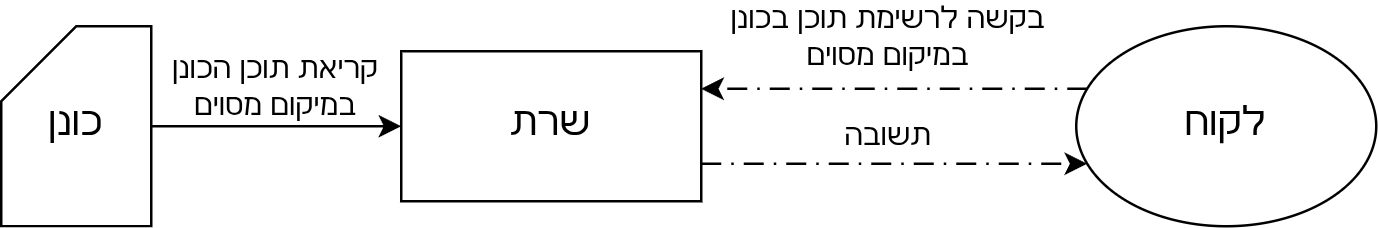

The diagram above was exported from draw.io. Its source (the exported page's mxGraphModel, read from the mxfile embedded in the PNG):
<mxGraphModel dx="570" dy="337" grid="1" gridSize="10" guides="1" tooltips="1" connect="1" arrows="1" fold="1" page="1" pageScale="1" pageWidth="850" pageHeight="1100" math="0" shadow="0">
  <root>
    <mxCell id="0" />
    <mxCell id="1" parent="0" />
    <mxCell id="a2DlJLH1b4CRjQ99sm9D-2" parent="1" style="rounded=0;whiteSpace=wrap;html=1;" value="&lt;font style=&quot;font-size: 16px;&quot;&gt;שרת&lt;/font&gt;" vertex="1">
      <mxGeometry height="60" width="120" x="350" y="320" as="geometry" />
    </mxCell>
    <mxCell id="a2DlJLH1b4CRjQ99sm9D-4" edge="1" parent="1" source="a2DlJLH1b4CRjQ99sm9D-3" style="edgeStyle=orthogonalEdgeStyle;rounded=0;orthogonalLoop=1;jettySize=auto;html=1;entryX=1;entryY=0.25;entryDx=0;entryDy=0;dashed=1;dashPattern=8 4 1 4;" target="a2DlJLH1b4CRjQ99sm9D-2">
      <mxGeometry relative="1" as="geometry">
        <Array as="points">
          <mxPoint x="610" y="335" />
          <mxPoint x="610" y="335" />
        </Array>
      </mxGeometry>
    </mxCell>
    <mxCell id="a2DlJLH1b4CRjQ99sm9D-6" edge="1" parent="1" source="a2DlJLH1b4CRjQ99sm9D-2" style="edgeStyle=orthogonalEdgeStyle;rounded=0;orthogonalLoop=1;jettySize=auto;html=1;exitX=1;exitY=0.75;exitDx=0;exitDy=0;dashed=1;dashPattern=8 4 1 4;" target="a2DlJLH1b4CRjQ99sm9D-3">
      <mxGeometry relative="1" as="geometry">
        <Array as="points">
          <mxPoint x="610" y="365" />
          <mxPoint x="610" y="365" />
        </Array>
      </mxGeometry>
    </mxCell>
    <mxCell id="a2DlJLH1b4CRjQ99sm9D-3" parent="1" style="ellipse;whiteSpace=wrap;html=1;" value="&lt;font style=&quot;font-size: 16px;&quot;&gt;לקוח&lt;/font&gt;" vertex="1">
      <mxGeometry height="80" width="120" x="620" y="310" as="geometry" />
    </mxCell>
    <mxCell id="lVOlmGpAPYNWU4SBYNC0-1" parent="1" style="text;html=1;whiteSpace=wrap;strokeColor=none;fillColor=none;align=center;verticalAlign=middle;rounded=0;" value="בקשה לרשימת תוכן בכונן במיקום מסוים" vertex="1">
      <mxGeometry height="30" width="130" x="480" y="300" as="geometry" />
    </mxCell>
    <mxCell id="lVOlmGpAPYNWU4SBYNC0-2" parent="1" style="text;html=1;whiteSpace=wrap;strokeColor=none;fillColor=none;align=center;verticalAlign=middle;rounded=0;" value="תשובה" vertex="1">
      <mxGeometry height="30" width="60" x="515" y="340" as="geometry" />
    </mxCell>
    <mxCell id="lVOlmGpAPYNWU4SBYNC0-4" edge="1" parent="1" source="lVOlmGpAPYNWU4SBYNC0-3" style="edgeStyle=orthogonalEdgeStyle;rounded=0;orthogonalLoop=1;jettySize=auto;html=1;entryX=0;entryY=0.5;entryDx=0;entryDy=0;" target="a2DlJLH1b4CRjQ99sm9D-2">
      <mxGeometry relative="1" as="geometry" />
    </mxCell>
    <mxCell id="lVOlmGpAPYNWU4SBYNC0-3" parent="1" style="shape=card;whiteSpace=wrap;html=1;" value="&lt;font style=&quot;font-size: 16px;&quot;&gt;כונן&lt;/font&gt;" vertex="1">
      <mxGeometry height="80" width="60" x="190" y="310" as="geometry" />
    </mxCell>
    <mxCell id="lVOlmGpAPYNWU4SBYNC0-5" parent="1" style="text;html=1;whiteSpace=wrap;strokeColor=none;fillColor=none;align=center;verticalAlign=middle;rounded=0;" value="קריאת תוכן הכונן במיקום מסוים" vertex="1">
      <mxGeometry height="30" width="100" x="250" y="320" as="geometry" />
    </mxCell>
  </root>
</mxGraphModel>